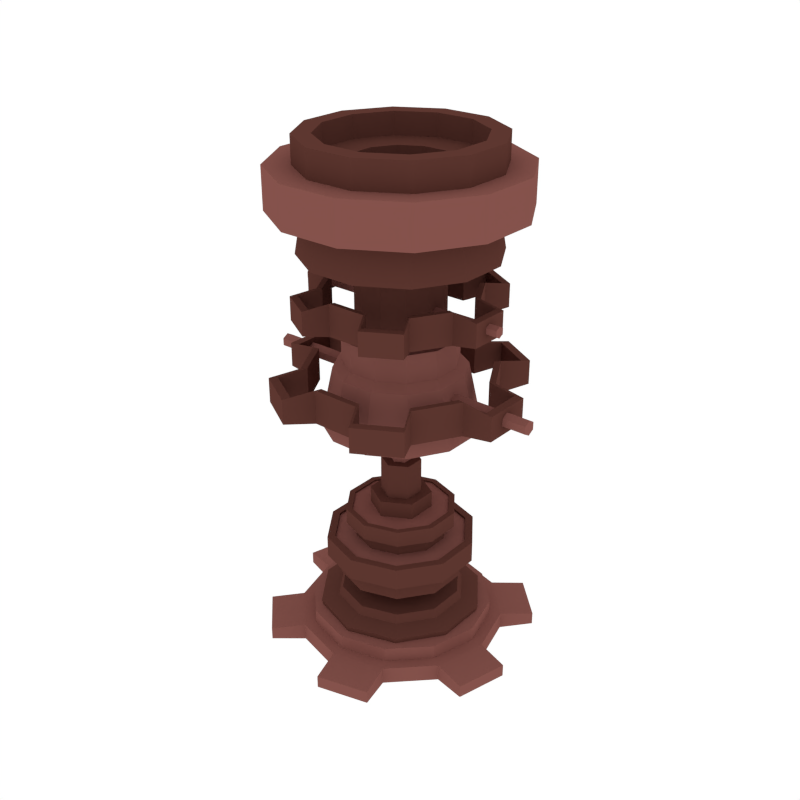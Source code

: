 # Source: Support30.blend  (saved by Blender 2.79.0; exported with 4.5.12 LTS)
import bpy
from mathutils import Matrix  # noqa: F401  (used for matrix-valued properties, if any)

bpy.ops.wm.read_factory_settings(use_empty=True)
scene = bpy.context.scene
scene.name = 'Scene'

# ---- collections
col_collection_1 = bpy.data.collections.new('Collection 1'); scene.collection.children.link(col_collection_1)

# ---- materials (node trees are filled in below, after node groups)
mat_light = bpy.data.materials.new('Light')
mat_light.alpha_threshold = 0.0
mat_light.diffuse_color = (0.233, 0.08512, 0.07147, 1.0)
mat_light.roughness = 0.5
mat_dark = bpy.data.materials.new('Dark')
mat_dark.alpha_threshold = 0.0
mat_dark.diffuse_color = (0.1107, 0.03844, 0.02956, 1.0)
mat_dark.roughness = 0.5

# ---- material node trees

# ---- world
world_world = bpy.data.worlds.new('World'); scene.world = world_world
world_world.color = (1.0, 1.0, 1.0)
world_world.use_sun_shadow = False
world_world.sun_shadow_jitter_overblur = 0.0
world_world.cycles.sampling_method = 'NONE'
world_world.cycles.sample_map_resolution = 256

# ---- meshes
me_cylinder_159 = bpy.data.meshes.new('Cylinder.159')
me_cylinder_159.from_pydata([(1.425e-06, 0.5243, -0.0436), (1.425e-06, 0.5243, 0.0436), (0.2622, 0.4541, -0.0436), (0.2622, 0.4541, 0.0436), (0.4541, 0.2622, -0.0436), (0.4541, 0.2622, 0.0436), (0.5243, -8.766e-09, -0.0436), (0.5243, -8.766e-09, 0.0436), (0.4541, -0.2622, -0.0436), (0.4541, -0.2622, 0.0436), (0.2622, -0.4541, -0.0436), (0.2622, -0.4541, 0.0436), (1.504e-06, -0.5243, -0.0436), (1.504e-06, -0.5243, 0.0436), (-0.2622, -0.4541, -0.0436), (-0.2622, -0.4541, 0.0436), (-0.4541, -0.2622, -0.0436), (-0.4541, -0.2622, 0.0436), (-0.5243, -2.296e-07, -0.0436), (-0.5243, -2.296e-07, 0.0436), (-0.4541, 0.2622, -0.0436), (-0.4541, 0.2622, 0.0436), (-0.2622, 0.4541, -0.0436), (-0.2622, 0.4541, 0.0436), (-0.04622, 0.6884, -0.0321), (-0.04622, 0.6884, 0.0321), (0.3842, 0.573, 0.0321), (0.3842, 0.573, -0.0321), (0.573, 0.3842, -0.0321), (0.573, 0.3842, 0.0321), (0.6884, -0.04622, 0.0321), (0.6884, -0.04622, -0.0321), (0.6193, -0.3042, -0.0321), (0.6193, -0.3042, 0.0321), (0.3042, -0.6193, 0.0321), (0.3042, -0.6193, -0.0321), (0.04623, -0.6884, -0.0321), (0.04623, -0.6884, 0.0321), (-0.3842, -0.573, 0.0321), (-0.3842, -0.573, -0.0321), (-0.573, -0.3842, -0.0321), (-0.573, -0.3842, 0.0321), (-0.6884, 0.04622, 0.0321), (-0.6884, 0.04622, -0.0321), (-0.6193, 0.3042, -0.0321), (-0.6193, 0.3042, 0.0321), (-0.3042, 0.6193, 0.0321), (-0.3042, 0.6193, -0.0321), (0.07729, 0.1064, 0.4409), (1.431e-06, 0.1315, 0.4409), (0.1251, 0.04063, 0.4409), (0.1251, -0.04063, 0.4409), (0.07729, -0.1064, 0.4409), (1.42e-06, -0.1315, 0.4409), (-0.07729, -0.1064, 0.4409), (-0.1251, -0.04063, 0.4409), (-0.1251, 0.04063, 0.4409), (-0.07729, 0.1064, 0.4409), (0.07729, 0.1064, 0.5145), (1.431e-06, 0.1315, 0.5145), (0.1251, 0.04063, 0.5145), (0.1251, -0.04063, 0.5145), (0.07729, -0.1064, 0.5145), (1.42e-06, -0.1315, 0.5145), (-0.07729, -0.1064, 0.5145), (-0.1251, -0.04063, 0.5145), (-0.1251, 0.04063, 0.5145), (-0.07729, 0.1064, 0.5145), (0.1356, 0.1867, 0.5145), (1.432e-06, 0.2307, 0.5145), (0.2194, 0.0713, 0.5145), (0.2194, -0.0713, 0.5145), (0.1356, -0.1867, 0.5145), (1.412e-06, -0.2307, 0.5145), (-0.1356, -0.1867, 0.5145), (-0.2194, -0.0713, 0.5145), (-0.2194, 0.0713, 0.5145), (-0.1356, 0.1867, 0.5145), (0.1356, 0.1867, 0.5919), (1.432e-06, 0.2307, 0.5919), (0.2194, 0.0713, 0.5919), (0.2194, -0.0713, 0.5919), (0.1356, -0.1867, 0.5919), (1.412e-06, -0.2307, 0.5919), (-0.1356, -0.1867, 0.5919), (-0.2194, -0.0713, 0.5919), (-0.2194, 0.0713, 0.5919), (-0.1356, 0.1867, 0.5919), (0.1646, 0.2265, 0.5938), (1.432e-06, 0.28, 0.5938), (0.2663, 0.08653, 0.5938), (0.2663, -0.08653, 0.5938), (0.1646, -0.2265, 0.5938), (1.408e-06, -0.28, 0.5938), (-0.1646, -0.2265, 0.5938), (-0.2663, -0.08653, 0.5938), (-0.2663, 0.08653, 0.5938), (-0.1646, 0.2265, 0.5938), (0.1646, 0.2265, 0.6744), (1.432e-06, 0.28, 0.6744), (0.2663, 0.08653, 0.6744), (0.2663, -0.08653, 0.6744), (0.1646, -0.2265, 0.6744), (1.408e-06, -0.28, 0.6744), (-0.1646, -0.2265, 0.6744), (-0.2663, -0.08653, 0.6744), (-0.2663, 0.08653, 0.6744), (-0.1646, 0.2265, 0.6744), (0.1472, 0.2026, 0.6744), (1.432e-06, 0.2504, 0.6744), (0.2381, 0.07738, 0.6744), (0.2381, -0.07738, 0.6744), (0.1472, -0.2026, 0.6744), (1.41e-06, -0.2504, 0.6744), (-0.1472, -0.2026, 0.6744), (-0.2381, -0.07738, 0.6744), (-0.2381, 0.07738, 0.6744), (-0.1472, 0.2026, 0.6744), (0.1472, 0.2026, 0.666), (1.432e-06, 0.2504, 0.666), (0.2381, 0.07738, 0.666), (0.2381, -0.07738, 0.666), (0.1472, -0.2026, 0.666), (1.41e-06, -0.2504, 0.666), (-0.1472, -0.2026, 0.666), (-0.2381, -0.07738, 0.666), (-0.2381, 0.07738, 0.666), (-0.1472, 0.2026, 0.666), (0.2323, 0.4024, 0.0436), (1.425e-06, 0.4647, 0.0436), (0.4024, 0.2323, 0.0436), (0.4647, -1.488e-08, 0.0436), (0.4024, -0.2323, 0.0436), (0.2323, -0.4024, 0.0436), (1.495e-06, -0.4647, 0.0436), (-0.2323, -0.4024, 0.0436), (-0.4024, -0.2323, 0.0436), (-0.4647, -2.106e-07, 0.0436), (-0.4024, 0.2323, 0.0436), (-0.2323, 0.4024, 0.0436), (0.2323, 0.4024, 0.1163), (1.425e-06, 0.4647, 0.1163), (0.4024, 0.2323, 0.1163), (0.4647, -1.488e-08, 0.1163), (0.4024, -0.2323, 0.1163), (0.2323, -0.4024, 0.1163), (1.495e-06, -0.4647, 0.1163), (-0.2323, -0.4024, 0.1163), (-0.4024, -0.2323, 0.1163), (-0.4647, -2.106e-07, 0.1163), (-0.4024, 0.2323, 0.1163), (-0.2323, 0.4024, 0.1163)], [], [(0, 1, 3, 2), (19, 21, 45, 42), (4, 5, 7, 6), (14, 15, 38, 39), (8, 9, 11, 10), (5, 4, 28, 29), (12, 13, 15, 14), (20, 18, 43, 44), (16, 17, 19, 18), (23, 1, 25, 46), (17, 15, 135, 136), (20, 21, 23, 22), (3, 5, 29, 26), (0, 2, 4, 6, 8, 10, 12, 14, 16, 18, 20, 22), (27, 26, 29, 28), (31, 30, 33, 32), (35, 34, 37, 36), (39, 38, 41, 40), (43, 42, 45, 44), (47, 46, 25, 24), (16, 14, 39, 40), (10, 11, 34, 35), (21, 20, 44, 45), (15, 17, 41, 38), (12, 10, 35, 36), (6, 7, 30, 31), (17, 16, 40, 41), (1, 0, 24, 25), (11, 13, 37, 34), (8, 6, 31, 32), (2, 3, 26, 27), (13, 12, 36, 37), (22, 23, 46, 47), (7, 9, 33, 30), (4, 2, 27, 28), (0, 22, 47, 24), (9, 8, 32, 33), (18, 19, 42, 43), (55, 54, 64, 65), (62, 61, 71, 72), (52, 51, 61, 62), (48, 49, 59, 58), (56, 55, 65, 66), (53, 52, 62, 63), (50, 48, 58, 60), (57, 56, 66, 67), (54, 53, 63, 64), (51, 50, 60, 61), (49, 57, 67, 59), (68, 69, 79, 78), (58, 59, 69, 68), (66, 65, 75, 76), (63, 62, 72, 73), (60, 58, 68, 70), (67, 66, 76, 77), (64, 63, 73, 74), (61, 60, 70, 71), (59, 67, 77, 69), (65, 64, 74, 75), (86, 85, 95, 96), (76, 75, 85, 86), (73, 72, 82, 83), (70, 68, 78, 80), (77, 76, 86, 87), (74, 73, 83, 84), (71, 70, 80, 81), (69, 77, 87, 79), (75, 74, 84, 85), (72, 71, 81, 82), (93, 92, 102, 103), (83, 82, 92, 93), (80, 78, 88, 90), (87, 86, 96, 97), (84, 83, 93, 94), (81, 80, 90, 91), (79, 87, 97, 89), (85, 84, 94, 95), (82, 81, 91, 92), (78, 79, 89, 88), (105, 104, 114, 115), (90, 88, 98, 100), (97, 96, 106, 107), (94, 93, 103, 104), (91, 90, 100, 101), (89, 97, 107, 99), (95, 94, 104, 105), (92, 91, 101, 102), (88, 89, 99, 98), (96, 95, 105, 106), (112, 111, 121, 122), (102, 101, 111, 112), (98, 99, 109, 108), (106, 105, 115, 116), (103, 102, 112, 113), (100, 98, 108, 110), (107, 106, 116, 117), (104, 103, 113, 114), (101, 100, 110, 111), (99, 107, 117, 109), (118, 119, 127, 126, 125, 124, 123, 122, 121, 120), (108, 109, 119, 118), (116, 115, 125, 126), (113, 112, 122, 123), (110, 108, 118, 120), (117, 116, 126, 127), (114, 113, 123, 124), (111, 110, 120, 121), (109, 117, 127, 119), (115, 114, 124, 125), (130, 128, 140, 142), (15, 13, 134, 135), (13, 11, 133, 134), (11, 9, 132, 133), (9, 7, 131, 132), (1, 23, 139, 129), (3, 1, 129, 128), (7, 5, 130, 131), (23, 21, 138, 139), (5, 3, 128, 130), (21, 19, 137, 138), (19, 17, 136, 137), (140, 141, 151, 150, 149, 148, 147, 146, 145, 144, 143, 142), (137, 136, 148, 149), (134, 133, 145, 146), (131, 130, 142, 143), (138, 137, 149, 150), (135, 134, 146, 147), (132, 131, 143, 144), (139, 138, 150, 151), (128, 129, 141, 140), (136, 135, 147, 148), (133, 132, 144, 145), (129, 139, 151, 141)])
me_cylinder_159.polygons.foreach_set('material_index', [0, 0, 0, 0, 0, 0, 0, 0, 0, 0, 0, 0, 0, 0, 0, 0, 0, 0, 0, 0, 0, 0, 0, 0, 0, 0, 0, 0, 0, 0, 0, 0, 0, 0, 0, 0, 0, 0, 0, 1, 0, 0, 0, 0, 0, 0, 0, 0, 0, 1, 1, 1, 1, 1, 1, 1, 1, 1, 1, 1, 1, 1, 1, 1, 1, 1, 1, 1, 1, 1, 1, 1, 1, 1, 1, 1, 1, 1, 1, 1, 1, 1, 1, 1, 1, 1, 1, 1, 1, 1, 1, 1, 1, 1, 1, 1, 1, 1, 1, 0, 1, 1, 1, 1, 1, 1, 1, 1, 1, 0, 0, 0, 0, 0, 0, 0, 0, 0, 0, 0, 0, 0, 0, 0, 0, 0, 0, 0, 0, 0, 0, 0, 0])
me_cylinder_159.materials.append(mat_light)
me_cylinder_159.materials.append(mat_dark)
me_cylinder_159.use_remesh_preserve_volume = False
me_cylinder_159.use_remesh_preserve_attributes = False
me_cylinder_159.use_mirror_vertex_groups = False
me_cylinder_159.update()
me_cylinder_204 = bpy.data.meshes.new('Cylinder.204')
me_cylinder_204.from_pydata([(-0.1009, -0.3718, 0.6847), (0.0989, -0.3726, 0.6847), (0.2723, -0.2734, 0.6847), (0.3728, -0.1008, 0.6847), (0.3736, 0.09893, 0.6847), (0.2744, 0.2723, 0.6847), (0.1018, 0.3729, 0.6847), (-0.09796, 0.3736, 0.6847), (-0.2713, 0.2744, 0.6847), (-0.3719, 0.1018, 0.6847), (-0.3727, -0.09792, 0.6847), (-0.2735, -0.2713, 0.6847), (-0.1654, -0.4794, 0.6638), (0.1626, -0.4807, 0.6638), (0.3332, -0.3831, 0.6638), (0.4982, -0.09969, 0.6638), (0.499, 0.09684, 0.6638), (0.3361, 0.3815, 0.6638), (0.1663, 0.4804, 0.6638), (-0.1617, 0.4817, 0.6638), (-0.3322, 0.3841, 0.6638), (-0.4973, 0.1007, 0.6638), (-0.4981, -0.09583, 0.6638), (-0.3352, -0.3805, 0.6638), (-0.09389, -0.3463, 0.684), (0.09213, -0.347, 0.684), (0.2536, -0.2546, 0.684), (0.3472, -0.09385, 0.684), (0.348, 0.09217, 0.684), (0.2556, 0.2536, 0.684), (0.09482, 0.3473, 0.684), (-0.0912, 0.348, 0.684), (-0.2527, 0.2556, 0.684), (-0.3463, 0.09486, 0.684), (-0.347, -0.09116, 0.684), (-0.2546, -0.2526, 0.684), (0.1514, -0.4476, 0.6646), (0.3103, -0.3567, 0.6646), (0.464, -0.0928, 0.6646), (0.4648, 0.09022, 0.6646), (0.3131, 0.3553, 0.6646), (0.1549, 0.4474, 0.6646), (-0.1505, 0.4486, 0.6646), (-0.3094, 0.3577, 0.6646), (-0.4631, 0.09381, 0.6646), (-0.4638, -0.08921, 0.6646), (-0.3121, -0.3543, 0.6646), (-0.154, -0.4464, 0.6646), (-0.1009, -0.3718, 0.5265), (0.0989, -0.3726, 0.5265), (0.2723, -0.2734, 0.5265), (0.3728, -0.1008, 0.5265), (0.3736, 0.09893, 0.5265), (0.2744, 0.2723, 0.5265), (0.1018, 0.3729, 0.5265), (-0.09796, 0.3736, 0.5265), (-0.2713, 0.2744, 0.5265), (-0.3719, 0.1018, 0.5265), (-0.3727, -0.09792, 0.5265), (-0.2735, -0.2713, 0.5265), (-0.1654, -0.4794, 0.5474), (0.1626, -0.4807, 0.5474), (0.3332, -0.3831, 0.5474), (0.4982, -0.09969, 0.5474), (0.499, 0.09684, 0.5474), (0.3361, 0.3815, 0.5474), (0.1663, 0.4804, 0.5474), (-0.1617, 0.4817, 0.5474), (-0.3322, 0.3841, 0.5474), (-0.4973, 0.1007, 0.5474), (-0.4981, -0.09583, 0.5474), (-0.3352, -0.3805, 0.5474), (-0.1009, -0.3718, 0.6056), (0.0989, -0.3726, 0.6056), (0.2723, -0.2734, 0.6056), (0.3728, -0.1008, 0.6056), (0.3736, 0.09893, 0.6056), (0.2744, 0.2723, 0.6056), (0.1018, 0.3729, 0.6056), (-0.09796, 0.3736, 0.6056), (-0.2713, 0.2744, 0.6056), (-0.3719, 0.1018, 0.6056), (-0.3727, -0.09792, 0.6056), (-0.2735, -0.2713, 0.6056), (-0.1654, -0.4794, 0.6056), (0.1626, -0.4807, 0.6056), (0.3332, -0.3831, 0.6056), (0.4982, -0.09969, 0.6056), (0.499, 0.09684, 0.6056), (0.3361, 0.3815, 0.6056), (0.1663, 0.4804, 0.6056), (-0.1617, 0.4817, 0.6056), (-0.3322, 0.3841, 0.6056), (-0.4973, 0.1007, 0.6056), (-0.4981, -0.09583, 0.6056), (-0.3352, -0.3805, 0.6056), (-0.09389, -0.3463, 0.5272), (0.09213, -0.347, 0.5272), (0.2536, -0.2546, 0.5272), (0.3472, -0.09385, 0.5272), (0.348, 0.09217, 0.5272), (0.2556, 0.2536, 0.5272), (0.09482, 0.3473, 0.5272), (-0.0912, 0.348, 0.5272), (-0.2527, 0.2556, 0.5272), (-0.3463, 0.09486, 0.5272), (-0.347, -0.09116, 0.5272), (-0.2546, -0.2526, 0.5272), (0.1514, -0.4476, 0.5467), (0.3103, -0.3567, 0.5467), (0.464, -0.0928, 0.5467), (0.4648, 0.09022, 0.5467), (0.3131, 0.3553, 0.5467), (0.1549, 0.4474, 0.5467), (-0.1505, 0.4486, 0.5467), (-0.3094, 0.3577, 0.5467), (-0.4631, 0.09381, 0.5467), (-0.4638, -0.08921, 0.5467), (-0.3121, -0.3543, 0.5467), (-0.154, -0.4464, 0.5467), (-0.09389, -0.3463, 0.6056), (0.09213, -0.347, 0.6056), (0.2536, -0.2546, 0.6056), (0.3472, -0.09385, 0.6056), (0.348, 0.09217, 0.6056), (0.2556, 0.2536, 0.6056), (0.09482, 0.3473, 0.6056), (-0.0912, 0.348, 0.6056), (-0.2527, 0.2556, 0.6056), (-0.3463, 0.09486, 0.6056), (-0.347, -0.09116, 0.6056), (-0.2546, -0.2526, 0.6056), (0.1514, -0.4476, 0.6056), (0.3103, -0.3567, 0.6056), (0.464, -0.0928, 0.6056), (0.4648, 0.09022, 0.6056), (0.3131, 0.3553, 0.6056), (0.1549, 0.4474, 0.6056), (-0.1505, 0.4486, 0.6056), (-0.3094, 0.3577, 0.6056), (-0.4631, 0.09381, 0.6056), (-0.4638, -0.08921, 0.6056), (-0.3121, -0.3543, 0.6056), (-0.154, -0.4464, 0.6056), (0.5535, -0.03033, 0.5939), (0.5535, -0.006063, 0.5799), (0.5535, -0.03033, 0.6219), (0.5535, -0.006063, 0.6359), (0.5535, 0.0182, 0.6219), (0.5535, 0.0182, 0.5939), (-0.5647, -0.03033, 0.5939), (-0.5647, -0.006063, 0.5799), (-0.5647, -0.03033, 0.6219), (-0.5647, -0.006063, 0.6359), (-0.5647, 0.0182, 0.6219), (-0.5647, 0.0182, 0.5939), (0.07255, 0.27, 0.4616), (0.1002, 0.3718, -0.003466), (-0.0723, 0.2705, 0.4616), (-0.09926, 0.3725, -0.003466), (-0.198, 0.1985, 0.4616), (-0.2723, 0.2734, -0.003466), (-0.2708, 0.07333, 0.4616), (-0.3726, 0.101, -0.003466), (-0.2713, -0.07152, 0.4616), (-0.3733, -0.09847, -0.003466), (-0.1993, -0.1972, 0.4616), (-0.2741, -0.2715, -0.003466), (-0.07411, -0.27, 0.4616), (-0.1018, -0.3718, -0.003466), (0.07073, -0.2705, 0.4616), (0.09769, -0.3725, -0.003466), (0.1964, -0.1985, 0.4616), (0.2708, -0.2734, -0.003466), (0.2693, -0.07333, 0.4616), (0.3711, -0.101, -0.003466), (0.2697, 0.07152, 0.4616), (0.3717, 0.09847, -0.003466), (0.1977, 0.1972, 0.4616), (0.2726, 0.2715, -0.003466), (0.05556, 0.2075, 0.4616), (-0.05573, 0.2079, 0.4616), (-0.1523, 0.1525, 0.4616), (-0.2083, 0.05634, 0.4616), (-0.2086, -0.05495, 0.4616), (-0.1533, -0.1515, 0.4616), (-0.05713, -0.2075, 0.4616), (0.05416, -0.2079, 0.4616), (0.1507, -0.1525, 0.4616), (0.2067, -0.05634, 0.4616), (0.2071, 0.05495, 0.4616), (0.1518, 0.1515, 0.4616), (0.05556, 0.2075, 0.8059), (-0.05573, 0.2079, 0.8059), (-0.1523, 0.1525, 0.8059), (-0.2083, 0.05634, 0.8059), (-0.2086, -0.05495, 0.8059), (-0.1533, -0.1515, 0.8059), (-0.05713, -0.2075, 0.8059), (0.05416, -0.2079, 0.8059), (0.1507, -0.1525, 0.8059), (0.2067, -0.05634, 0.8059), (0.2071, 0.05495, 0.8059), (0.1518, 0.1515, 0.8059), (0.03416, 0.1287, 0.8059), (-0.03486, 0.1289, 0.8059), (-0.09475, 0.0946, 0.8059), (-0.1295, 0.03494, 0.8059), (-0.1297, -0.03408, 0.8059), (-0.09539, -0.09397, 0.8059), (-0.03573, -0.1287, 0.8059), (0.03329, -0.1289, 0.8059), (0.09318, -0.0946, 0.8059), (0.1279, -0.03494, 0.8059), (0.1281, 0.03408, 0.8059), (0.09382, 0.09397, 0.8059), (0.3362, 0.3348, 0.8499), (0.4585, 0.1214, 0.8499), (0.4576, -0.1245, 0.8499), (0.334, -0.337, 0.8499), (0.1206, -0.4593, 0.8499), (-0.1253, -0.4584, 0.8499), (-0.3378, -0.3348, 0.8499), (-0.46, -0.1214, 0.8499), (-0.4592, 0.1245, 0.8499), (-0.3356, 0.337, 0.8499), (-0.1222, 0.4593, 0.8499), (0.1237, 0.4584, 0.8499), (0.3098, 0.3093, 1.052), (0.4227, 0.1122, 1.052), (0.4219, -0.115, 1.052), (0.3077, -0.3114, 1.052), (0.1105, -0.4243, 1.052), (-0.1167, -0.4236, 1.052), (-0.313, -0.3093, 1.052), (-0.426, -0.1122, 1.052), (-0.4252, 0.115, 1.052), (-0.311, 0.3114, 1.052), (-0.1138, 0.4243, 1.052), (0.1134, 0.4236, 1.052), (0.4262, 0.425, 1.052), (0.5814, 0.1541, 1.052), (0.5804, -0.158, 1.052), (0.4234, -0.4279, 1.052), (0.1525, -0.5831, 1.052), (-0.1597, -0.582, 1.052), (-0.4295, -0.425, 1.052), (-0.5847, -0.1541, 1.052), (-0.5836, 0.158, 1.052), (-0.4266, 0.4279, 1.052), (-0.1558, 0.5831, 1.052), (0.1564, 0.582, 1.052), (0.4262, 0.425, 1.256), (0.5814, 0.1541, 1.256), (0.5804, -0.158, 1.256), (0.4234, -0.4279, 1.256), (0.1525, -0.5831, 1.256), (-0.1597, -0.582, 1.256), (-0.4295, -0.425, 1.256), (-0.5847, -0.1541, 1.256), (-0.5836, 0.158, 1.256), (-0.4266, 0.4279, 1.256), (-0.1558, 0.5831, 1.256), (0.1564, 0.582, 1.256), (0.3401, 0.3356, 1.252), (0.4627, 0.1217, 1.252), (0.4619, -0.1248, 1.252), (0.3379, -0.3379, 1.252), (0.124, -0.4604, 1.252), (-0.1225, -0.4596, 1.252), (-0.3356, -0.3356, 1.252), (-0.4582, -0.1217, 1.252), (-0.4573, 0.1248, 1.252), (-0.3334, 0.3379, 1.252), (-0.1195, 0.4604, 1.252), (0.1271, 0.4596, 1.252), (0.3401, 0.3356, 1.386), (0.4627, 0.1217, 1.386), (0.4619, -0.1248, 1.386), (0.3379, -0.3379, 1.386), (0.124, -0.4604, 1.386), (-0.1225, -0.4596, 1.386), (-0.3356, -0.3356, 1.386), (-0.4582, -0.1217, 1.386), (-0.4573, 0.1248, 1.386), (-0.3334, 0.3379, 1.386), (-0.1195, 0.4604, 1.386), (0.1271, 0.4596, 1.386), (0.2764, 0.2723, 1.386), (0.3759, 0.09877, 1.386), (0.3752, -0.1013, 1.386), (0.2746, -0.2742, 1.386), (0.101, -0.3736, 1.386), (-0.09902, -0.3729, 1.386), (-0.2719, -0.2723, 1.386), (-0.3714, -0.09877, 1.386), (-0.3707, 0.1013, 1.386), (-0.2701, 0.2742, 1.386), (-0.09651, 0.3736, 1.386), (0.1035, 0.3729, 1.386), (0.2764, 0.2723, 1.274), (0.3759, 0.09877, 1.274), (0.3752, -0.1013, 1.274), (0.2746, -0.2742, 1.274), (0.101, -0.3736, 1.274), (-0.09902, -0.3729, 1.274), (-0.2719, -0.2723, 1.274), (-0.3714, -0.09877, 1.274), (-0.3707, 0.1013, 1.274), (-0.2701, 0.2742, 1.274), (-0.09651, 0.3736, 1.274), (0.1035, 0.3729, 1.274), (0.1712, 0.1678, 1.267), (0.2325, 0.06086, 1.267), (0.2321, -0.06241, 1.267), (0.1701, -0.169, 1.267), (0.06312, -0.2302, 1.267), (-0.06015, -0.2298, 1.267), (-0.1667, -0.1678, 1.267), (-0.228, -0.06086, 1.267), (-0.2276, 0.06241, 1.267), (-0.1656, 0.169, 1.267), (-0.05861, 0.2302, 1.267), (0.06466, 0.2298, 1.267), (0.1712, 0.1678, 0.9981), (0.2325, 0.06086, 0.9981), (0.2321, -0.06241, 0.9981), (0.1701, -0.169, 0.9981), (0.06312, -0.2302, 0.9981), (-0.06015, -0.2298, 0.9981), (-0.1667, -0.1678, 0.9981), (-0.228, -0.06086, 0.9981), (-0.2276, 0.06241, 0.9981), (-0.1656, 0.169, 0.9981), (-0.05861, 0.2302, 0.9981), (0.06466, 0.2298, 0.9981), (0.07255, 0.27, 0.322), (-0.0723, 0.2705, 0.322), (-0.198, 0.1985, 0.322), (-0.2708, 0.07333, 0.322), (-0.2713, -0.07152, 0.322), (-0.1993, -0.1972, 0.322), (-0.07411, -0.27, 0.322), (0.07073, -0.2705, 0.322), (0.1964, -0.1985, 0.322), (0.2693, -0.07333, 0.322), (0.2697, 0.07152, 0.322), (0.1977, 0.1972, 0.322), (0.08404, 0.3124, 0.2879), (-0.08351, 0.3129, 0.2879), (-0.2289, 0.2297, 0.2879), (-0.3132, 0.08483, 0.2879), (-0.3137, -0.08273, 0.2879), (-0.2304, -0.2281, 0.2879), (-0.08561, -0.3124, 0.2879), (0.08194, -0.3129, 0.2879), (0.2273, -0.2297, 0.2879), (0.3116, -0.08483, 0.2879), (0.3122, 0.08273, 0.2879), (0.2289, 0.2281, 0.2879), (-0.1238, -0.4564, 0.2865), (0.1215, -0.4574, 0.2865), (0.3343, -0.3356, 0.2865), (0.4577, -0.1237, 0.2865), (0.4587, 0.1215, 0.2865), (0.3369, 0.3343, 0.2865), (0.125, 0.4578, 0.2865), (-0.1202, 0.4587, 0.2865), (-0.3331, 0.3369, 0.2865), (-0.4565, 0.125, 0.2865), (-0.4574, -0.1202, 0.2865), (-0.3357, -0.333, 0.2865), (-0.203, -0.5885, 0.2642), (0.1996, -0.59, 0.2642), (0.409, -0.4702, 0.2642), (0.6117, -0.1223, 0.2642), (0.6126, 0.1189, 0.2642), (0.4127, 0.4684, 0.2642), (0.2042, 0.5898, 0.2642), (-0.1984, 0.5914, 0.2642), (-0.4078, 0.4716, 0.2642), (-0.6105, 0.1237, 0.2642), (-0.6114, -0.1176, 0.2642), (-0.4114, -0.467, 0.2642), (-0.1152, -0.425, 0.2857), (0.1132, -0.4259, 0.2857), (0.3114, -0.3125, 0.2857), (0.4263, -0.1152, 0.2857), (0.4272, 0.1132, 0.2857), (0.3138, 0.3114, 0.2857), (0.1165, 0.4264, 0.2857), (-0.1119, 0.4273, 0.2857), (-0.3101, 0.3138, 0.2857), (-0.4251, 0.1165, 0.2857), (-0.426, -0.1119, 0.2857), (-0.3125, -0.3101, 0.2857), (0.186, -0.5495, 0.2649), (0.381, -0.4379, 0.2649), (0.5697, -0.1139, 0.2649), (0.5706, 0.1108, 0.2649), (0.3844, 0.4362, 0.2649), (0.1902, 0.5493, 0.2649), (-0.1847, 0.5508, 0.2649), (-0.3797, 0.4392, 0.2649), (-0.5685, 0.1152, 0.2649), (-0.5694, -0.1095, 0.2649), (-0.3831, -0.4349, 0.2649), (-0.189, -0.548, 0.2649), (-0.1238, -0.4564, 0.1174), (0.1215, -0.4574, 0.1174), (0.3343, -0.3356, 0.1174), (0.4577, -0.1237, 0.1174), (0.4587, 0.1215, 0.1174), (0.3369, 0.3343, 0.1174), (0.125, 0.4578, 0.1174), (-0.1202, 0.4587, 0.1174), (-0.3331, 0.3369, 0.1174), (-0.4565, 0.125, 0.1174), (-0.4574, -0.1202, 0.1174), (-0.3357, -0.333, 0.1174), (-0.203, -0.5885, 0.1397), (0.1996, -0.59, 0.1397), (0.409, -0.4702, 0.1397), (0.6117, -0.1223, 0.1397), (0.6126, 0.1189, 0.1397), (0.4127, 0.4684, 0.1397), (0.2042, 0.5898, 0.1397), (-0.1984, 0.5914, 0.1397), (-0.4078, 0.4716, 0.1397), (-0.6105, 0.1237, 0.1397), (-0.6114, -0.1176, 0.1397), (-0.4114, -0.467, 0.1397), (-0.1238, -0.4564, 0.2019), (0.1215, -0.4574, 0.2019), (0.3343, -0.3356, 0.2019), (0.4577, -0.1237, 0.2019), (0.4587, 0.1215, 0.2019), (0.3369, 0.3343, 0.2019), (0.125, 0.4578, 0.2019), (-0.1202, 0.4587, 0.2019), (-0.3331, 0.3369, 0.2019), (-0.4565, 0.125, 0.2019), (-0.4574, -0.1202, 0.2019), (-0.3357, -0.333, 0.2019), (-0.203, -0.5885, 0.2019), (0.1996, -0.59, 0.2019), (0.409, -0.4702, 0.2019), (0.6117, -0.1223, 0.2019), (0.6126, 0.1189, 0.2019), (0.4127, 0.4684, 0.2019), (0.2042, 0.5898, 0.2019), (-0.1984, 0.5914, 0.2019), (-0.4078, 0.4716, 0.2019), (-0.6105, 0.1237, 0.2019), (-0.6114, -0.1176, 0.2019), (-0.4114, -0.467, 0.2019), (-0.1152, -0.425, 0.1181), (0.1132, -0.4259, 0.1181), (0.3114, -0.3125, 0.1181), (0.4263, -0.1152, 0.1181), (0.4272, 0.1132, 0.1181), (0.3138, 0.3114, 0.1181), (0.1165, 0.4264, 0.1181), (-0.1119, 0.4273, 0.1181), (-0.3101, 0.3138, 0.1181), (-0.4251, 0.1165, 0.1181), (-0.426, -0.1119, 0.1181), (-0.3125, -0.3101, 0.1181), (0.186, -0.5495, 0.1389), (0.381, -0.4379, 0.1389), (0.5697, -0.1139, 0.1389), (0.5706, 0.1108, 0.1389), (0.3844, 0.4362, 0.1389), (0.1902, 0.5493, 0.1389), (-0.1847, 0.5508, 0.1389), (-0.3797, 0.4392, 0.1389), (-0.5685, 0.1152, 0.1389), (-0.5694, -0.1095, 0.1389), (-0.3831, -0.4349, 0.1389), (-0.189, -0.548, 0.1389), (-0.1152, -0.425, 0.2019), (0.1132, -0.4259, 0.2019), (0.3114, -0.3125, 0.2019), (0.4263, -0.1152, 0.2019), (0.4272, 0.1132, 0.2019), (0.3138, 0.3114, 0.2019), (0.1165, 0.4264, 0.2019), (-0.1119, 0.4273, 0.2019), (-0.3101, 0.3138, 0.2019), (-0.4251, 0.1165, 0.2019), (-0.426, -0.1119, 0.2019), (-0.3125, -0.3101, 0.2019), (0.186, -0.5495, 0.2019), (0.381, -0.4379, 0.2019), (0.5697, -0.1139, 0.2019), (0.5706, 0.1108, 0.2019), (0.3844, 0.4362, 0.2019), (0.1902, 0.5493, 0.2019), (-0.1847, 0.5508, 0.2019), (-0.3797, 0.4392, 0.2019), (-0.5685, 0.1152, 0.2019), (-0.5694, -0.1095, 0.2019), (-0.3831, -0.4349, 0.2019), (-0.189, -0.548, 0.2019), (0.732, -0.04011, 0.1864), (0.732, -0.008018, 0.1679), (0.732, -0.04011, 0.2235), (0.732, -0.008018, 0.242), (0.732, 0.02408, 0.2235), (0.732, 0.02408, 0.1864), (-0.7468, -0.04011, 0.1864), (-0.7468, -0.008018, 0.1679), (-0.7468, -0.04011, 0.2235), (-0.7468, -0.008018, 0.242), (-0.7468, 0.02408, 0.2235), (-0.7468, 0.02408, 0.1864)], [], [(74, 2, 14, 86), (17, 18, 41, 40), (0, 1, 25, 24), (20, 8, 32, 43), (82, 10, 22, 94), (11, 23, 46, 35), (80, 8, 20, 92), (72, 0, 12, 84), (21, 22, 45, 44), (78, 6, 18, 90), (7, 19, 42, 31), (1, 13, 36, 25), (76, 4, 16, 88), (9, 81, 93, 21), (11, 83, 95, 23), (1, 73, 85, 13), (3, 75, 87, 15), (5, 77, 89, 17), (23, 95, 84, 12), (21, 93, 94, 22), (19, 91, 92, 20), (17, 89, 90, 18), (15, 87, 88, 16), (13, 85, 86, 14), (10, 82, 83, 11), (8, 80, 81, 9), (6, 78, 79, 7), (4, 76, 77, 5), (7, 79, 91, 19), (2, 74, 75, 3), (0, 72, 73, 1), (47, 24, 120, 143), (33, 44, 140, 129), (27, 38, 134, 123), (34, 35, 131, 130), (46, 47, 143, 142), (26, 27, 123, 122), (41, 30, 126, 137), (5, 17, 40, 29), (4, 5, 29, 28), (8, 9, 33, 32), (18, 6, 30, 41), (13, 14, 37, 36), (23, 12, 47, 46), (3, 15, 38, 27), (9, 21, 44, 33), (19, 20, 43, 42), (12, 0, 24, 47), (22, 10, 34, 45), (2, 3, 27, 26), (16, 4, 28, 39), (6, 7, 31, 30), (15, 16, 39, 38), (14, 2, 26, 37), (10, 11, 35, 34), (28, 29, 125, 124), (45, 34, 130, 141), (36, 37, 133, 132), (39, 28, 124, 135), (37, 26, 122, 133), (38, 39, 135, 134), (25, 36, 132, 121), (30, 31, 127, 126), (31, 42, 138, 127), (40, 41, 137, 136), (35, 46, 142, 131), (43, 32, 128, 139), (24, 25, 121, 120), (42, 43, 139, 138), (32, 33, 129, 128), (29, 40, 136, 125), (44, 45, 141, 140), (74, 86, 62, 50), (65, 112, 113, 66), (48, 96, 97, 49), (68, 115, 104, 56), (82, 94, 70, 58), (59, 107, 118, 71), (80, 92, 68, 56), (72, 84, 60, 48), (69, 116, 117, 70), (78, 90, 66, 54), (55, 103, 114, 67), (49, 97, 108, 61), (76, 88, 64, 52), (57, 69, 93, 81), (59, 71, 95, 83), (49, 61, 85, 73), (51, 63, 87, 75), (53, 65, 89, 77), (71, 60, 84, 95), (69, 70, 94, 93), (67, 68, 92, 91), (65, 66, 90, 89), (63, 64, 88, 87), (61, 62, 86, 85), (58, 59, 83, 82), (56, 57, 81, 80), (54, 55, 79, 78), (52, 53, 77, 76), (55, 67, 91, 79), (50, 51, 75, 74), (48, 49, 73, 72), (119, 143, 120, 96), (105, 129, 140, 116), (99, 123, 134, 110), (106, 130, 131, 107), (118, 142, 143, 119), (98, 122, 123, 99), (113, 137, 126, 102), (53, 101, 112, 65), (52, 100, 101, 53), (56, 104, 105, 57), (66, 113, 102, 54), (61, 108, 109, 62), (71, 118, 119, 60), (51, 99, 110, 63), (57, 105, 116, 69), (67, 114, 115, 68), (60, 119, 96, 48), (70, 117, 106, 58), (50, 98, 99, 51), (64, 111, 100, 52), (54, 102, 103, 55), (63, 110, 111, 64), (62, 109, 98, 50), (58, 106, 107, 59), (100, 124, 125, 101), (117, 141, 130, 106), (108, 132, 133, 109), (111, 135, 124, 100), (109, 133, 122, 98), (110, 134, 135, 111), (97, 121, 132, 108), (102, 126, 127, 103), (103, 127, 138, 114), (112, 136, 137, 113), (107, 131, 142, 118), (115, 139, 128, 104), (96, 120, 121, 97), (114, 138, 139, 115), (104, 128, 129, 105), (101, 125, 136, 112), (116, 140, 141, 117), (144, 145, 149, 148, 147, 146), (150, 152, 153, 154, 155, 151), (145, 151, 155, 149), (148, 154, 153, 147), (146, 152, 150, 144), (149, 155, 154, 148), (147, 153, 152, 146), (144, 150, 151, 145), (348, 157, 159, 349), (349, 159, 161, 350), (350, 161, 163, 351), (351, 163, 165, 352), (352, 165, 167, 353), (353, 167, 169, 354), (354, 169, 171, 355), (355, 171, 173, 356), (356, 173, 175, 357), (357, 175, 177, 358), (358, 177, 179, 359), (359, 179, 157, 348), (168, 170, 187, 186), (180, 181, 193, 192), (166, 168, 186, 185), (164, 166, 185, 184), (162, 164, 184, 183), (178, 156, 180, 191), (156, 158, 181, 180), (160, 162, 183, 182), (176, 178, 191, 190), (158, 160, 182, 181), (174, 176, 190, 189), (172, 174, 189, 188), (170, 172, 188, 187), (202, 203, 215, 214), (187, 188, 200, 199), (184, 185, 197, 196), (191, 180, 192, 203), (181, 182, 194, 193), (188, 189, 201, 200), (185, 186, 198, 197), (182, 183, 195, 194), (189, 190, 202, 201), (186, 187, 199, 198), (183, 184, 196, 195), (190, 191, 203, 202), (209, 222, 223, 208), (192, 193, 205, 204), (199, 200, 212, 211), (196, 197, 209, 208), (203, 192, 204, 215), (193, 194, 206, 205), (200, 201, 213, 212), (197, 198, 210, 209), (194, 195, 207, 206), (201, 202, 214, 213), (198, 199, 211, 210), (195, 196, 208, 207), (204, 227, 216, 215), (206, 225, 226, 205), (213, 218, 219, 212), (210, 221, 222, 209), (207, 224, 225, 206), (214, 217, 218, 213), (211, 220, 221, 210), (208, 223, 224, 207), (215, 216, 217, 214), (212, 219, 220, 211), (223, 222, 234, 235), (220, 219, 231, 232), (227, 226, 238, 239), (217, 216, 228, 229), (224, 223, 235, 236), (221, 220, 232, 233), (218, 217, 229, 230), (225, 224, 236, 237), (222, 221, 233, 234), (219, 218, 230, 231), (226, 225, 237, 238), (216, 227, 239, 228), (236, 235, 247, 248), (233, 232, 244, 245), (230, 229, 241, 242), (237, 236, 248, 249), (234, 233, 245, 246), (231, 230, 242, 243), (238, 237, 249, 250), (228, 239, 251, 240), (235, 234, 246, 247), (232, 231, 243, 244), (239, 238, 250, 251), (229, 228, 240, 241), (241, 240, 252, 253), (248, 247, 259, 260), (245, 244, 256, 257), (242, 241, 253, 254), (249, 248, 260, 261), (246, 245, 257, 258), (243, 242, 254, 255), (250, 249, 261, 262), (240, 251, 263, 252), (247, 246, 258, 259), (244, 243, 255, 256), (251, 250, 262, 263), (263, 262, 274, 275), (253, 252, 264, 265), (260, 259, 271, 272), (257, 256, 268, 269), (254, 253, 265, 266), (261, 260, 272, 273), (258, 257, 269, 270), (255, 254, 266, 267), (262, 261, 273, 274), (252, 263, 275, 264), (259, 258, 270, 271), (256, 255, 267, 268), (268, 267, 279, 280), (275, 274, 286, 287), (265, 264, 276, 277), (272, 271, 283, 284), (269, 268, 280, 281), (266, 265, 277, 278), (273, 272, 284, 285), (270, 269, 281, 282), (267, 266, 278, 279), (274, 273, 285, 286), (264, 275, 287, 276), (271, 270, 282, 283), (280, 279, 291, 292), (287, 286, 298, 299), (277, 276, 288, 289), (284, 283, 295, 296), (281, 280, 292, 293), (278, 277, 289, 290), (285, 284, 296, 297), (282, 281, 293, 294), (279, 278, 290, 291), (286, 285, 297, 298), (276, 287, 299, 288), (283, 282, 294, 295), (292, 291, 303, 304), (299, 298, 310, 311), (289, 288, 300, 301), (296, 295, 307, 308), (293, 292, 304, 305), (290, 289, 301, 302), (297, 296, 308, 309), (294, 293, 305, 306), (291, 290, 302, 303), (298, 297, 309, 310), (288, 299, 311, 300), (295, 294, 306, 307), (307, 306, 318, 319), (304, 303, 315, 316), (311, 310, 322, 323), (301, 300, 312, 313), (308, 307, 319, 320), (305, 304, 316, 317), (302, 301, 313, 314), (309, 308, 320, 321), (306, 305, 317, 318), (303, 302, 314, 315), (310, 309, 321, 322), (300, 311, 323, 312), (312, 323, 335, 324), (319, 318, 330, 331), (316, 315, 327, 328), (323, 322, 334, 335), (313, 312, 324, 325), (320, 319, 331, 332), (317, 316, 328, 329), (314, 313, 325, 326), (321, 320, 332, 333), (318, 317, 329, 330), (315, 314, 326, 327), (322, 321, 333, 334), (324, 335, 334, 333, 332, 331, 330, 329, 328, 327, 326, 325), (178, 347, 336, 156), (176, 346, 347, 178), (174, 345, 346, 176), (172, 344, 345, 174), (170, 343, 344, 172), (168, 342, 343, 170), (166, 341, 342, 168), (164, 340, 341, 166), (162, 339, 340, 164), (160, 338, 339, 162), (158, 337, 338, 160), (156, 336, 337, 158), (347, 359, 348, 336), (346, 358, 359, 347), (345, 357, 358, 346), (344, 356, 357, 345), (343, 355, 356, 344), (342, 354, 355, 343), (341, 353, 354, 342), (340, 352, 353, 341), (339, 351, 352, 340), (338, 350, 351, 339), (337, 349, 350, 338), (336, 348, 349, 337), (179, 177, 175, 173, 171, 169, 167, 165, 163, 161, 159, 157), (434, 362, 374, 446), (377, 378, 401, 400), (360, 361, 385, 384), (380, 368, 392, 403), (442, 370, 382, 454), (371, 383, 406, 395), (440, 368, 380, 452), (432, 360, 372, 444), (381, 382, 405, 404), (438, 366, 378, 450), (367, 379, 402, 391), (361, 373, 396, 385), (436, 364, 376, 448), (369, 441, 453, 381), (371, 443, 455, 383), (361, 433, 445, 373), (363, 435, 447, 375), (365, 437, 449, 377), (383, 455, 444, 372), (381, 453, 454, 382), (379, 451, 452, 380), (377, 449, 450, 378), (375, 447, 448, 376), (373, 445, 446, 374), (370, 442, 443, 371), (368, 440, 441, 369), (366, 438, 439, 367), (364, 436, 437, 365), (367, 439, 451, 379), (362, 434, 435, 363), (360, 432, 433, 361), (407, 384, 480, 503), (393, 404, 500, 489), (387, 398, 494, 483), (394, 395, 491, 490), (406, 407, 503, 502), (386, 387, 483, 482), (401, 390, 486, 497), (365, 377, 400, 389), (364, 365, 389, 388), (368, 369, 393, 392), (378, 366, 390, 401), (373, 374, 397, 396), (383, 372, 407, 406), (363, 375, 398, 387), (369, 381, 404, 393), (379, 380, 403, 402), (372, 360, 384, 407), (382, 370, 394, 405), (362, 363, 387, 386), (376, 364, 388, 399), (366, 367, 391, 390), (375, 376, 399, 398), (374, 362, 386, 397), (370, 371, 395, 394), (388, 389, 485, 484), (405, 394, 490, 501), (396, 397, 493, 492), (399, 388, 484, 495), (397, 386, 482, 493), (398, 399, 495, 494), (385, 396, 492, 481), (390, 391, 487, 486), (391, 402, 498, 487), (400, 401, 497, 496), (395, 406, 502, 491), (403, 392, 488, 499), (384, 385, 481, 480), (402, 403, 499, 498), (392, 393, 489, 488), (389, 400, 496, 485), (404, 405, 501, 500), (434, 446, 422, 410), (425, 472, 473, 426), (408, 456, 457, 409), (428, 475, 464, 416), (442, 454, 430, 418), (419, 467, 478, 431), (440, 452, 428, 416), (432, 444, 420, 408), (429, 476, 477, 430), (438, 450, 426, 414), (415, 463, 474, 427), (409, 457, 468, 421), (436, 448, 424, 412), (417, 429, 453, 441), (419, 431, 455, 443), (409, 421, 445, 433), (411, 423, 447, 435), (413, 425, 449, 437), (431, 420, 444, 455), (429, 430, 454, 453), (427, 428, 452, 451), (425, 426, 450, 449), (423, 424, 448, 447), (421, 422, 446, 445), (418, 419, 443, 442), (416, 417, 441, 440), (414, 415, 439, 438), (412, 413, 437, 436), (415, 427, 451, 439), (410, 411, 435, 434), (408, 409, 433, 432), (479, 503, 480, 456), (465, 489, 500, 476), (459, 483, 494, 470), (466, 490, 491, 467), (478, 502, 503, 479), (458, 482, 483, 459), (473, 497, 486, 462), (413, 461, 472, 425), (412, 460, 461, 413), (416, 464, 465, 417), (426, 473, 462, 414), (421, 468, 469, 422), (431, 478, 479, 420), (411, 459, 470, 423), (417, 465, 476, 429), (427, 474, 475, 428), (420, 479, 456, 408), (430, 477, 466, 418), (410, 458, 459, 411), (424, 471, 460, 412), (414, 462, 463, 415), (423, 470, 471, 424), (422, 469, 458, 410), (418, 466, 467, 419), (460, 484, 485, 461), (477, 501, 490, 466), (468, 492, 493, 469), (471, 495, 484, 460), (469, 493, 482, 458), (470, 494, 495, 471), (457, 481, 492, 468), (462, 486, 487, 463), (463, 487, 498, 474), (472, 496, 497, 473), (467, 491, 502, 478), (475, 499, 488, 464), (456, 480, 481, 457), (474, 498, 499, 475), (464, 488, 489, 465), (461, 485, 496, 472), (476, 500, 501, 477), (504, 505, 509, 508, 507, 506), (510, 512, 513, 514, 515, 511), (505, 511, 515, 509), (508, 514, 513, 507), (506, 512, 510, 504), (509, 515, 514, 508), (507, 513, 512, 506), (504, 510, 511, 505), (205, 226, 227, 204)])
me_cylinder_204.polygons.foreach_set('material_index', [1, 1, 1, 1, 1, 1, 1, 1, 1, 1, 1, 1, 1, 1, 1, 1, 1, 1, 1, 1, 1, 1, 1, 1, 1, 1, 1, 1, 1, 1, 1, 1, 1, 1, 1, 1, 1, 1, 1, 1, 1, 1, 1, 1, 1, 1, 1, 1, 1, 1, 1, 1, 1, 1, 1, 1, 1, 1, 1, 1, 1, 1, 1, 1, 1, 1, 1, 1, 1, 1, 1, 1, 1, 1, 1, 1, 1, 1, 1, 1, 1, 1, 1, 1, 1, 1, 1, 1, 1, 1, 1, 1, 1, 1, 1, 1, 1, 1, 1, 1, 1, 1, 1, 1, 1, 1, 1, 1, 1, 1, 1, 1, 1, 1, 1, 1, 1, 1, 1, 1, 1, 1, 1, 1, 1, 1, 1, 1, 1, 1, 1, 1, 1, 1, 1, 1, 1, 1, 1, 1, 1, 1, 1, 1, 0, 0, 0, 0, 0, 0, 0, 0, 0, 0, 0, 0, 0, 0, 0, 0, 0, 0, 0, 0, 0, 1, 0, 0, 0, 0, 0, 0, 0, 0, 0, 0, 0, 1, 1, 1, 1, 1, 1, 1, 1, 1, 1, 1, 1, 1, 1, 1, 1, 1, 1, 1, 1, 1, 1, 1, 1, 1, 1, 1, 1, 1, 1, 1, 1, 1, 1, 1, 1, 1, 1, 1, 1, 1, 1, 1, 1, 1, 1, 0, 0, 0, 0, 0, 0, 0, 0, 0, 0, 0, 0, 0, 0, 0, 0, 0, 0, 0, 0, 0, 0, 0, 0, 0, 0, 0, 0, 0, 0, 0, 0, 0, 0, 0, 0, 1, 1, 1, 1, 1, 1, 1, 1, 1, 1, 1, 1, 1, 1, 1, 1, 1, 1, 1, 1, 1, 1, 1, 1, 1, 1, 1, 1, 1, 1, 1, 1, 1, 1, 1, 1, 1, 1, 1, 1, 1, 1, 1, 1, 1, 1, 1, 1, 1, 1, 1, 1, 1, 1, 1, 1, 1, 1, 1, 1, 1, 0, 0, 0, 0, 0, 0, 0, 0, 0, 0, 0, 0, 0, 0, 0, 0, 0, 0, 0, 0, 0, 0, 0, 0, 0, 1, 1, 1, 1, 1, 1, 1, 1, 1, 1, 1, 1, 1, 1, 1, 1, 1, 1, 1, 1, 1, 1, 1, 1, 1, 1, 1, 1, 1, 1, 1, 1, 1, 1, 1, 1, 1, 1, 1, 1, 1, 1, 1, 1, 1, 1, 1, 1, 1, 1, 1, 1, 1, 1, 1, 1, 1, 1, 1, 1, 1, 1, 1, 1, 1, 1, 1, 1, 1, 1, 1, 1, 1, 1, 1, 1, 1, 1, 1, 1, 1, 1, 1, 1, 1, 1, 1, 1, 1, 1, 1, 1, 1, 1, 1, 1, 1, 1, 1, 1, 1, 1, 1, 1, 1, 1, 1, 1, 1, 1, 1, 1, 1, 1, 1, 1, 1, 1, 1, 1, 1, 1, 1, 1, 1, 1, 1, 1, 1, 1, 1, 1, 1, 1, 1, 1, 1, 1, 1, 1, 1, 1, 1, 1, 0, 0, 0, 0, 0, 0, 0, 0, 1])
me_cylinder_204.materials.append(mat_light)
me_cylinder_204.materials.append(mat_dark)
me_cylinder_204.use_remesh_preserve_volume = False
me_cylinder_204.use_remesh_preserve_attributes = False
me_cylinder_204.use_mirror_vertex_groups = False
me_cylinder_204.update()
me_cylinder_205 = bpy.data.meshes.new('Cylinder.205')
me_cylinder_205.from_pydata([(-0.1843, 0.2536, 0.4131), (-0.2981, 0.09687, 0.4131), (-0.2981, -0.09687, 0.4131), (-0.1843, -0.2536, 0.4131), (1.402e-06, -0.3135, 0.4131), (0.1843, -0.2536, 0.4131), (0.2981, -0.09687, 0.4131), (0.2981, 0.09687, 0.4131), (1.43e-06, 0.3135, 0.4131), (0.1843, 0.2536, 0.4131), (-0.1843, 0.2536, 0.3079), (-0.2981, 0.09687, 0.3079), (-0.2981, -0.09687, 0.3079), (-0.1843, -0.2536, 0.3079), (1.402e-06, -0.3135, 0.3079), (0.1843, -0.2536, 0.3079), (1.431e-06, 0.155, 0.6291), (1.431e-06, 0.155, 0.7495), (0.1342, 0.07749, 0.6291), (0.1342, 0.07749, 0.7495), (0.1342, -0.07749, 0.6291), (0.1342, -0.07749, 0.7495), (1.417e-06, -0.155, 0.6291), (1.417e-06, -0.155, 0.7495), (-0.1342, -0.07749, 0.6291), (-0.1342, -0.07749, 0.7495), (-0.1342, 0.07749, 0.6291), (-0.1342, 0.07749, 0.7495), (0.08716, 0.05032, 0.7495), (1.431e-06, 0.1006, 0.7495), (0.08716, -0.05032, 0.7495), (1.422e-06, -0.1006, 0.7495), (-0.08716, -0.05032, 0.7495), (-0.08716, 0.05032, 0.7495), (0.08716, 0.05032, 0.9308), (1.431e-06, 0.1006, 0.9308), (0.08716, -0.05032, 0.9308), (1.422e-06, -0.1006, 0.9308), (-0.08716, -0.05032, 0.9308), (-0.08716, 0.05032, 0.9308), (0.04682, 0.02703, 0.9308), (1.431e-06, 0.05406, 0.9308), (0.04682, -0.02703, 0.9308), (1.426e-06, -0.05406, 0.9308), (-0.04682, -0.02703, 0.9308), (-0.04682, 0.02703, 0.9308), (0.04682, 0.02703, 1.197), (1.488e-06, 0.05406, 1.197), (0.04682, -0.02703, 1.197), (1.483e-06, -0.05406, 1.197), (-0.04682, -0.02703, 1.197), (-0.04682, 0.02703, 1.197), (0.2981, -0.09687, 0.3079), (0.2981, 0.09687, 0.3079), (1.43e-06, 0.3135, 0.3079), (0.1843, 0.2536, 0.3079), (-0.105, 0.1445, 0.3079), (-0.1699, 0.05521, 0.3079), (-0.1699, -0.05521, 0.3079), (-0.105, -0.1445, 0.3079), (1.413e-06, -0.1787, 0.3079), (0.105, -0.1445, 0.3079), (0.1699, -0.05521, 0.3079), (0.1699, 0.05521, 0.3079), (1.429e-06, 0.1787, 0.3079), (0.105, 0.1445, 0.3079), (-0.105, 0.1445, 0.208), (-0.1699, 0.05521, 0.208), (-0.1699, -0.05521, 0.208), (-0.105, -0.1445, 0.208), (1.413e-06, -0.1787, 0.208), (0.105, -0.1445, 0.208), (0.1699, -0.05521, 0.208), (0.1699, 0.05521, 0.208), (1.429e-06, 0.1787, 0.208), (0.105, 0.1445, 0.208), (-0.1813, 0.2495, 0.208), (-0.2933, 0.09529, 0.208), (-0.2933, -0.09529, 0.208), (-0.1813, -0.2495, 0.208), (1.403e-06, -0.3084, 0.208), (0.1813, -0.2495, 0.208), (0.2933, -0.09529, 0.208), (0.2933, 0.09529, 0.208), (1.43e-06, 0.3084, 0.208), (0.1813, 0.2495, 0.208), (-0.1938, 0.2667, 0.1677), (-0.3135, 0.1019, 0.1677), (-0.3135, -0.1019, 0.1677), (-0.1938, -0.2667, 0.1677), (1.401e-06, -0.3296, 0.1677), (0.1938, -0.2667, 0.1677), (0.3135, -0.1019, 0.1677), (0.3135, 0.1019, 0.1677), (1.43e-06, 0.3296, 0.1677), (0.1938, 0.2667, 0.1677), (-0.247, 0.3399, 0.1456), (-0.2425, 0.3338, 0.1103), (-0.3996, 0.1298, 0.1456), (-0.3924, 0.1275, 0.1103), (-0.3996, -0.1298, 0.1456), (-0.3924, -0.1275, 0.1103), (-0.247, -0.3399, 0.1456), (-0.2425, -0.3338, 0.1103), (1.39e-06, -0.4202, 0.1456), (1.391e-06, -0.4126, 0.1103), (0.247, -0.3399, 0.1456), (0.2425, -0.3338, 0.1103), (0.3996, -0.1298, 0.1456), (0.3924, -0.1275, 0.1103), (0.3996, 0.1298, 0.1456), (0.3924, 0.1275, 0.1103), (0.247, 0.3399, 0.1456), (0.2425, 0.3338, 0.1103), (1.427e-06, 0.4202, 0.1456), (1.427e-06, 0.4126, 0.1103), (0.2236, 0.3078, 0.4157), (1.43e-06, 0.3805, 0.4157), (0.3618, 0.1176, 0.4157), (0.3618, -0.1176, 0.4157), (0.2236, -0.3078, 0.4157), (1.397e-06, -0.3805, 0.4157), (-0.2236, -0.3078, 0.4157), (-0.3618, -0.1176, 0.4157), (-0.3618, 0.1176, 0.4157), (-0.2236, 0.3078, 0.4157), (0.2236, 0.3078, 0.5252), (1.43e-06, 0.3805, 0.5252), (0.3618, 0.1176, 0.5252), (0.3618, -0.1176, 0.5252), (0.2236, -0.3078, 0.5252), (1.397e-06, -0.3805, 0.5252), (-0.2236, -0.3078, 0.5252), (-0.3618, -0.1176, 0.5252), (-0.3618, 0.1176, 0.5252), (-0.2236, 0.3078, 0.5252), (0.2, 0.2752, 0.5252), (1.43e-06, 0.3402, 0.5252), (0.3236, 0.1051, 0.5252), (0.3236, -0.1051, 0.5252), (0.2, -0.2752, 0.5252), (1.4e-06, -0.3402, 0.5252), (-0.2, -0.2752, 0.5252), (-0.3236, -0.1051, 0.5252), (-0.3236, 0.1051, 0.5252), (-0.2, 0.2752, 0.5252), (0.2, 0.2752, 0.5138), (1.43e-06, 0.3402, 0.5138), (0.3236, 0.1051, 0.5138), (0.3236, -0.1051, 0.5138), (0.2, -0.2752, 0.5138), (1.4e-06, -0.3402, 0.5138), (-0.2, -0.2752, 0.5138), (-0.3236, -0.1051, 0.5138), (-0.3236, 0.1051, 0.5138), (-0.2, 0.2752, 0.5138)], [], [(55, 54, 8, 9), (57, 58, 12, 11), (58, 59, 13, 12), (59, 60, 14, 13), (53, 55, 9, 7), (64, 56, 10, 54), (63, 65, 55, 53), (60, 61, 15, 14), (10, 11, 1, 0), (1, 2, 123, 124), (62, 63, 53, 52), (13, 14, 4, 3), (56, 57, 11, 10), (65, 64, 54, 55), (11, 12, 2, 1), (14, 15, 5, 4), (16, 17, 19, 18), (18, 19, 21, 20), (20, 21, 23, 22), (22, 23, 25, 24), (19, 17, 29, 28), (24, 25, 27, 26), (26, 27, 17, 16), (29, 33, 39, 35), (23, 21, 30, 31), (17, 27, 33, 29), (25, 23, 31, 32), (21, 19, 28, 30), (27, 25, 32, 33), (39, 38, 44, 45), (32, 31, 37, 38), (30, 28, 34, 36), (33, 32, 38, 39), (31, 30, 36, 37), (28, 29, 35, 34), (44, 43, 49, 50), (37, 36, 42, 43), (34, 35, 41, 40), (35, 39, 45, 41), (38, 37, 43, 44), (36, 34, 40, 42), (46, 47, 51, 50, 49, 48), (42, 40, 46, 48), (45, 44, 50, 51), (43, 42, 48, 49), (40, 41, 47, 46), (41, 45, 51, 47), (66, 67, 57, 56), (67, 68, 58, 57), (71, 72, 62, 61), (69, 70, 60, 59), (74, 66, 56, 64), (73, 75, 65, 63), (79, 80, 70, 69), (83, 85, 75, 73), (76, 77, 67, 66), (61, 62, 52, 15), (70, 71, 61, 60), (75, 74, 64, 65), (72, 73, 63, 62), (81, 82, 72, 71), (68, 69, 59, 58), (91, 92, 82, 81), (85, 84, 74, 75), (80, 81, 71, 70), (78, 79, 69, 68), (94, 86, 76, 84), (89, 90, 80, 79), (92, 93, 83, 82), (88, 89, 79, 78), (84, 76, 66, 74), (95, 94, 84, 85), (77, 78, 68, 67), (82, 83, 73, 72), (114, 96, 86, 94), (108, 110, 93, 92), (90, 91, 81, 80), (86, 87, 77, 76), (98, 100, 88, 87), (106, 108, 92, 91), (102, 104, 90, 89), (104, 106, 91, 90), (112, 114, 94, 95), (96, 98, 87, 86), (110, 112, 95, 93), (93, 95, 85, 83), (99, 98, 96, 97), (103, 102, 100, 101), (107, 106, 104, 105), (97, 96, 114, 115), (87, 88, 78, 77), (100, 102, 89, 88), (111, 110, 108, 109), (115, 114, 112, 113), (113, 112, 110, 111), (109, 108, 106, 107), (101, 100, 98, 99), (105, 104, 102, 103), (115, 113, 111, 109, 107, 105, 103, 101, 99, 97), (52, 53, 7, 6), (54, 10, 0, 8), (12, 13, 3, 2), (15, 52, 6, 5), (121, 120, 130, 131), (4, 5, 120, 121), (7, 9, 116, 118), (0, 1, 124, 125), (3, 4, 121, 122), (6, 7, 118, 119), (8, 0, 125, 117), (2, 3, 122, 123), (5, 6, 119, 120), (9, 8, 117, 116), (133, 132, 142, 143), (118, 116, 126, 128), (125, 124, 134, 135), (122, 121, 131, 132), (119, 118, 128, 129), (117, 125, 135, 127), (123, 122, 132, 133), (120, 119, 129, 130), (116, 117, 127, 126), (124, 123, 133, 134), (140, 139, 149, 150), (130, 129, 139, 140), (126, 127, 137, 136), (134, 133, 143, 144), (131, 130, 140, 141), (128, 126, 136, 138), (135, 134, 144, 145), (132, 131, 141, 142), (129, 128, 138, 139), (127, 135, 145, 137), (146, 147, 155, 154, 153, 152, 151, 150, 149, 148), (136, 137, 147, 146), (144, 143, 153, 154), (141, 140, 150, 151), (138, 136, 146, 148), (145, 144, 154, 155), (142, 141, 151, 152), (139, 138, 148, 149), (137, 145, 155, 147), (143, 142, 152, 153)])
me_cylinder_205.polygons.foreach_set('material_index', [1, 1, 1, 1, 1, 1, 1, 1, 1, 1, 1, 1, 1, 1, 1, 1, 1, 1, 1, 1, 1, 1, 1, 1, 1, 1, 1, 1, 1, 1, 1, 1, 1, 1, 1, 0, 1, 1, 1, 1, 1, 0, 0, 0, 0, 0, 0, 0, 0, 0, 0, 0, 0, 1, 1, 1, 1, 0, 0, 0, 1, 0, 1, 1, 1, 1, 1, 1, 1, 1, 1, 1, 1, 1, 1, 1, 1, 1, 1, 1, 1, 1, 1, 1, 1, 1, 1, 1, 1, 1, 1, 1, 1, 1, 1, 1, 1, 1, 1, 1, 1, 1, 1, 1, 1, 1, 1, 1, 1, 1, 1, 1, 1, 1, 1, 1, 1, 1, 1, 1, 1, 1, 1, 1, 1, 1, 1, 1, 1, 1, 1, 1, 1, 0, 1, 1, 1, 1, 1, 1, 1, 1, 1])
me_cylinder_205.materials.append(mat_light)
me_cylinder_205.materials.append(mat_dark)
me_cylinder_205.use_remesh_preserve_volume = False
me_cylinder_205.use_remesh_preserve_attributes = False
me_cylinder_205.use_mirror_vertex_groups = False
me_cylinder_205.update()

# ---- objects
ob_upwards_3_base = bpy.data.objects.new('Upwards_3_Base', me_cylinder_159)
ob_upwards_3_gun = bpy.data.objects.new('Upwards_3_Gun', me_cylinder_204)
ob_upwards_3_mid = bpy.data.objects.new('Upwards_3_Mid', me_cylinder_205)

# ---- transforms, parenting, visibility, modifiers, constraints
ob_upwards_3_base.location = (0.0, 0.0, 0.0)
ob_upwards_3_base.lineart.crease_threshold = 0.0
ob_upwards_3_gun.location = (0.0, 0.0, 1.147)
ob_upwards_3_gun.lineart.crease_threshold = 0.0
ob_upwards_3_mid.location = (0.0, 0.0, 0.0)
ob_upwards_3_mid.lineart.crease_threshold = 0.0

# ---- collection membership
col_collection_1.objects.link(ob_upwards_3_base)
col_collection_1.objects.link(ob_upwards_3_gun)
col_collection_1.objects.link(ob_upwards_3_mid)

# ---- scene / render settings (as saved in the file)
scene.frame_start = 1; scene.frame_end = 250; scene.frame_set(0)
scene.render.engine = 'CYCLES'
scene.render.resolution_x = 1000
scene.render.resolution_y = 1000
scene.render.dither_intensity = 0.0
scene.cycles.samples = 200
scene.cycles.sampling_pattern = 'TABULATED_SOBOL'
scene.cycles.light_sampling_threshold = 0.0
scene.cycles.use_adaptive_sampling = False
scene.cycles.use_light_tree = False
scene.cycles.caustics_reflective = False
scene.cycles.caustics_refractive = False
scene.cycles.blur_glossy = 0.0
scene.cycles.max_bounces = 2
scene.cycles.pixel_filter_type = 'GAUSSIAN'
scene.cycles.sample_clamp_indirect = 0.0
scene.view_settings.view_transform = 'Standard'
bpy.context.view_layer.update()

# ---- added for rendering (the .blend has no active camera): camera
cam_auto = bpy.data.cameras.new('AutoCamera')
cam_auto.lens = 50.0
cam_auto.sensor_width = 36.0
cam_auto.clip_end = 1000.0
ob_auto_camera = bpy.data.objects.new('AutoCamera', cam_auto)
scene.collection.objects.link(ob_auto_camera)
ob_auto_camera.location = (3.02228, -3.63563, 3.66859)
ob_auto_camera.rotation_euler = (1.09748, -7.21219e-08, 0.694738)
scene.camera = ob_auto_camera
bpy.context.view_layer.update()
